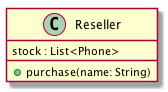

The diagram above was rendered by PlantUML. Its source (embedded in the PNG):
@startuml
class Reseller {
    stock : List<Phone>
    + purchase(name: String)
}
@enduml